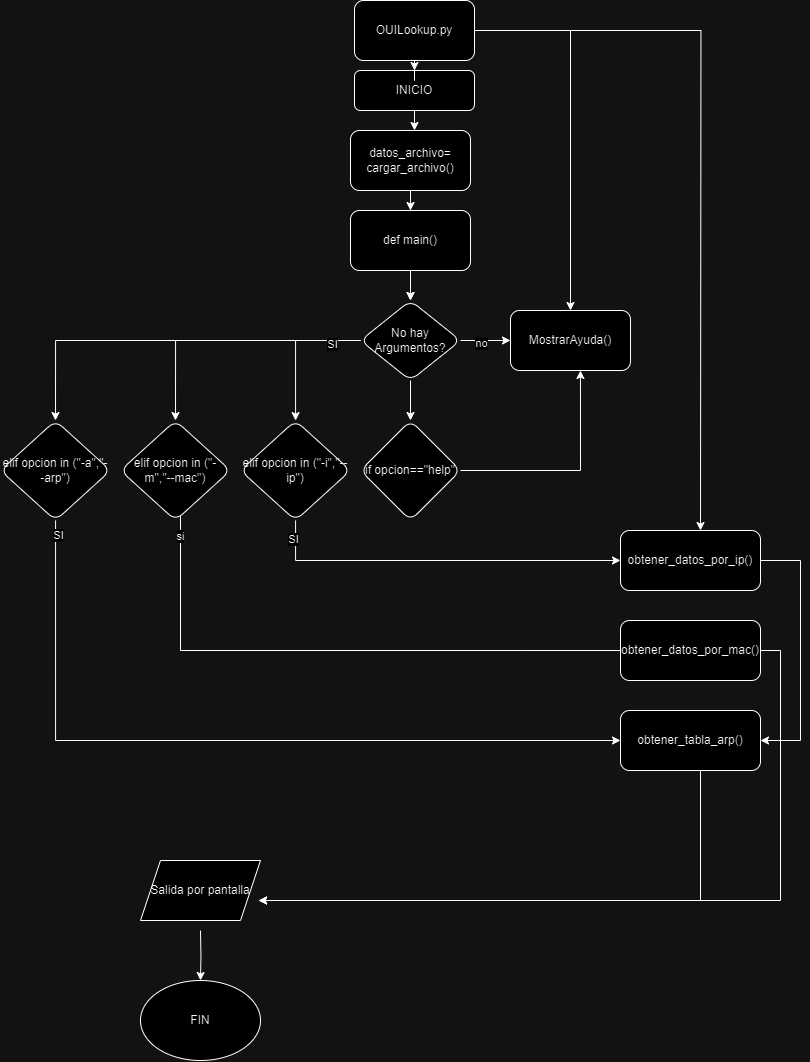

The diagram above was exported from draw.io. Its source (the exported page's mxGraphModel, read from the mxfile embedded in the PNG):
<mxGraphModel dx="1152" dy="1154" grid="1" gridSize="10" guides="1" tooltips="1" connect="1" arrows="1" fold="1" page="1" pageScale="1" pageWidth="827" pageHeight="1169" math="0" shadow="0">
  <root>
    <mxCell id="WIyWlLk6GJQsqaUBKTNV-0" />
    <mxCell id="WIyWlLk6GJQsqaUBKTNV-1" parent="WIyWlLk6GJQsqaUBKTNV-0" />
    <mxCell id="WIyWlLk6GJQsqaUBKTNV-3" value="INICIO" style="rounded=1;whiteSpace=wrap;html=1;fontSize=12;glass=0;strokeWidth=1;shadow=0;" parent="WIyWlLk6GJQsqaUBKTNV-1" vertex="1">
      <mxGeometry x="354" y="80" width="120" height="40" as="geometry" />
    </mxCell>
    <mxCell id="hD6IcTRL5fxAuLp36EzK-2" value="" style="edgeStyle=orthogonalEdgeStyle;rounded=0;orthogonalLoop=1;jettySize=auto;html=1;" edge="1" parent="WIyWlLk6GJQsqaUBKTNV-1" source="hD6IcTRL5fxAuLp36EzK-0" target="hD6IcTRL5fxAuLp36EzK-1">
      <mxGeometry relative="1" as="geometry" />
    </mxCell>
    <mxCell id="hD6IcTRL5fxAuLp36EzK-26" value="" style="edgeStyle=orthogonalEdgeStyle;rounded=0;orthogonalLoop=1;jettySize=auto;html=1;" edge="1" parent="WIyWlLk6GJQsqaUBKTNV-1" source="hD6IcTRL5fxAuLp36EzK-0" target="hD6IcTRL5fxAuLp36EzK-1">
      <mxGeometry relative="1" as="geometry" />
    </mxCell>
    <mxCell id="hD6IcTRL5fxAuLp36EzK-0" value="def main()" style="rounded=1;whiteSpace=wrap;html=1;" vertex="1" parent="WIyWlLk6GJQsqaUBKTNV-1">
      <mxGeometry x="350" y="220" width="120" height="60" as="geometry" />
    </mxCell>
    <mxCell id="hD6IcTRL5fxAuLp36EzK-4" value="" style="edgeStyle=orthogonalEdgeStyle;rounded=0;orthogonalLoop=1;jettySize=auto;html=1;" edge="1" parent="WIyWlLk6GJQsqaUBKTNV-1" source="hD6IcTRL5fxAuLp36EzK-1" target="hD6IcTRL5fxAuLp36EzK-3">
      <mxGeometry relative="1" as="geometry" />
    </mxCell>
    <mxCell id="hD6IcTRL5fxAuLp36EzK-37" value="no" style="edgeLabel;html=1;align=center;verticalAlign=middle;resizable=0;points=[];" vertex="1" connectable="0" parent="hD6IcTRL5fxAuLp36EzK-4">
      <mxGeometry x="-0.2217" y="-2" relative="1" as="geometry">
        <mxPoint as="offset" />
      </mxGeometry>
    </mxCell>
    <mxCell id="hD6IcTRL5fxAuLp36EzK-6" value="" style="edgeStyle=orthogonalEdgeStyle;rounded=0;orthogonalLoop=1;jettySize=auto;html=1;" edge="1" parent="WIyWlLk6GJQsqaUBKTNV-1" source="hD6IcTRL5fxAuLp36EzK-1" target="hD6IcTRL5fxAuLp36EzK-5">
      <mxGeometry relative="1" as="geometry" />
    </mxCell>
    <mxCell id="hD6IcTRL5fxAuLp36EzK-9" value="" style="edgeStyle=orthogonalEdgeStyle;rounded=0;orthogonalLoop=1;jettySize=auto;html=1;" edge="1" parent="WIyWlLk6GJQsqaUBKTNV-1" source="hD6IcTRL5fxAuLp36EzK-1" target="hD6IcTRL5fxAuLp36EzK-8">
      <mxGeometry relative="1" as="geometry" />
    </mxCell>
    <mxCell id="hD6IcTRL5fxAuLp36EzK-14" style="edgeStyle=orthogonalEdgeStyle;rounded=0;orthogonalLoop=1;jettySize=auto;html=1;entryX=0.5;entryY=0;entryDx=0;entryDy=0;" edge="1" parent="WIyWlLk6GJQsqaUBKTNV-1" source="hD6IcTRL5fxAuLp36EzK-1" target="hD6IcTRL5fxAuLp36EzK-12">
      <mxGeometry relative="1" as="geometry" />
    </mxCell>
    <mxCell id="hD6IcTRL5fxAuLp36EzK-15" style="edgeStyle=orthogonalEdgeStyle;rounded=0;orthogonalLoop=1;jettySize=auto;html=1;entryX=0.5;entryY=0;entryDx=0;entryDy=0;" edge="1" parent="WIyWlLk6GJQsqaUBKTNV-1" source="hD6IcTRL5fxAuLp36EzK-1" target="hD6IcTRL5fxAuLp36EzK-13">
      <mxGeometry relative="1" as="geometry" />
    </mxCell>
    <mxCell id="hD6IcTRL5fxAuLp36EzK-36" value="SI" style="edgeLabel;html=1;align=center;verticalAlign=middle;resizable=0;points=[];" vertex="1" connectable="0" parent="hD6IcTRL5fxAuLp36EzK-15">
      <mxGeometry x="-0.8452" y="3" relative="1" as="geometry">
        <mxPoint as="offset" />
      </mxGeometry>
    </mxCell>
    <mxCell id="hD6IcTRL5fxAuLp36EzK-1" value="No hay Argumentos?" style="rhombus;whiteSpace=wrap;html=1;rounded=1;" vertex="1" parent="WIyWlLk6GJQsqaUBKTNV-1">
      <mxGeometry x="360" y="310" width="100" height="80" as="geometry" />
    </mxCell>
    <mxCell id="hD6IcTRL5fxAuLp36EzK-3" value="MostrarAyuda()" style="whiteSpace=wrap;html=1;rounded=1;" vertex="1" parent="WIyWlLk6GJQsqaUBKTNV-1">
      <mxGeometry x="510" y="320" width="120" height="60" as="geometry" />
    </mxCell>
    <mxCell id="hD6IcTRL5fxAuLp36EzK-5" value="if opcion==&quot;help&quot;&lt;br&gt;&lt;div style=&quot;color: rgb(204, 202, 194); background-color: rgb(31, 36, 48); font-family: Consolas, &amp;quot;Courier New&amp;quot;, monospace; font-weight: normal; font-size: 14px; line-height: 19px;&quot;&gt;&lt;div&gt;&lt;/div&gt;&lt;/div&gt;" style="rhombus;whiteSpace=wrap;html=1;rounded=1;" vertex="1" parent="WIyWlLk6GJQsqaUBKTNV-1">
      <mxGeometry x="360" y="430" width="100" height="100" as="geometry" />
    </mxCell>
    <mxCell id="hD6IcTRL5fxAuLp36EzK-7" style="edgeStyle=orthogonalEdgeStyle;rounded=0;orthogonalLoop=1;jettySize=auto;html=1;entryX=0.583;entryY=1;entryDx=0;entryDy=0;entryPerimeter=0;" edge="1" parent="WIyWlLk6GJQsqaUBKTNV-1" source="hD6IcTRL5fxAuLp36EzK-5" target="hD6IcTRL5fxAuLp36EzK-3">
      <mxGeometry relative="1" as="geometry">
        <Array as="points">
          <mxPoint x="580" y="480" />
        </Array>
      </mxGeometry>
    </mxCell>
    <mxCell id="hD6IcTRL5fxAuLp36EzK-23" style="edgeStyle=orthogonalEdgeStyle;rounded=0;orthogonalLoop=1;jettySize=auto;html=1;entryX=0;entryY=0.5;entryDx=0;entryDy=0;" edge="1" parent="WIyWlLk6GJQsqaUBKTNV-1" source="hD6IcTRL5fxAuLp36EzK-8" target="hD6IcTRL5fxAuLp36EzK-19">
      <mxGeometry relative="1" as="geometry">
        <Array as="points">
          <mxPoint x="295" y="570" />
        </Array>
      </mxGeometry>
    </mxCell>
    <mxCell id="hD6IcTRL5fxAuLp36EzK-40" value="SI" style="edgeLabel;html=1;align=center;verticalAlign=middle;resizable=0;points=[];" vertex="1" connectable="0" parent="hD6IcTRL5fxAuLp36EzK-23">
      <mxGeometry x="-0.8961" y="-3" relative="1" as="geometry">
        <mxPoint as="offset" />
      </mxGeometry>
    </mxCell>
    <mxCell id="hD6IcTRL5fxAuLp36EzK-8" value="elif opcion in (&quot;-i&quot;,&quot;--ip&quot;)" style="rhombus;whiteSpace=wrap;html=1;rounded=1;" vertex="1" parent="WIyWlLk6GJQsqaUBKTNV-1">
      <mxGeometry x="240" y="430" width="110" height="100" as="geometry" />
    </mxCell>
    <mxCell id="hD6IcTRL5fxAuLp36EzK-32" style="edgeStyle=orthogonalEdgeStyle;rounded=0;orthogonalLoop=1;jettySize=auto;html=1;" edge="1" parent="WIyWlLk6GJQsqaUBKTNV-1" source="hD6IcTRL5fxAuLp36EzK-12">
      <mxGeometry relative="1" as="geometry">
        <mxPoint x="630" y="659.9999999999998" as="targetPoint" />
        <Array as="points">
          <mxPoint x="180" y="660" />
        </Array>
      </mxGeometry>
    </mxCell>
    <mxCell id="hD6IcTRL5fxAuLp36EzK-38" value="si" style="edgeLabel;html=1;align=center;verticalAlign=middle;resizable=0;points=[];" vertex="1" connectable="0" parent="hD6IcTRL5fxAuLp36EzK-32">
      <mxGeometry x="-0.9306" y="-1" relative="1" as="geometry">
        <mxPoint as="offset" />
      </mxGeometry>
    </mxCell>
    <mxCell id="hD6IcTRL5fxAuLp36EzK-12" value="elif opcion in (&quot;-m&quot;,&quot;--mac&quot;)" style="rhombus;whiteSpace=wrap;html=1;rounded=1;" vertex="1" parent="WIyWlLk6GJQsqaUBKTNV-1">
      <mxGeometry x="120" y="430" width="110" height="100" as="geometry" />
    </mxCell>
    <mxCell id="hD6IcTRL5fxAuLp36EzK-33" style="edgeStyle=orthogonalEdgeStyle;rounded=0;orthogonalLoop=1;jettySize=auto;html=1;entryX=0;entryY=0.5;entryDx=0;entryDy=0;" edge="1" parent="WIyWlLk6GJQsqaUBKTNV-1" source="hD6IcTRL5fxAuLp36EzK-13" target="hD6IcTRL5fxAuLp36EzK-21">
      <mxGeometry relative="1" as="geometry">
        <Array as="points">
          <mxPoint x="55" y="750" />
        </Array>
      </mxGeometry>
    </mxCell>
    <mxCell id="hD6IcTRL5fxAuLp36EzK-39" value="SI" style="edgeLabel;html=1;align=center;verticalAlign=middle;resizable=0;points=[];" vertex="1" connectable="0" parent="hD6IcTRL5fxAuLp36EzK-33">
      <mxGeometry x="-0.9634" y="2" relative="1" as="geometry">
        <mxPoint as="offset" />
      </mxGeometry>
    </mxCell>
    <mxCell id="hD6IcTRL5fxAuLp36EzK-13" value="elif opcion in (&quot;-a&quot;,&quot;--arp&quot;)" style="rhombus;whiteSpace=wrap;html=1;rounded=1;" vertex="1" parent="WIyWlLk6GJQsqaUBKTNV-1">
      <mxGeometry y="430" width="110" height="100" as="geometry" />
    </mxCell>
    <mxCell id="hD6IcTRL5fxAuLp36EzK-17" style="edgeStyle=orthogonalEdgeStyle;rounded=0;orthogonalLoop=1;jettySize=auto;html=1;entryX=0.5;entryY=0;entryDx=0;entryDy=0;" edge="1" parent="WIyWlLk6GJQsqaUBKTNV-1" source="hD6IcTRL5fxAuLp36EzK-16" target="hD6IcTRL5fxAuLp36EzK-3">
      <mxGeometry relative="1" as="geometry" />
    </mxCell>
    <mxCell id="hD6IcTRL5fxAuLp36EzK-18" style="edgeStyle=orthogonalEdgeStyle;rounded=0;orthogonalLoop=1;jettySize=auto;html=1;" edge="1" parent="WIyWlLk6GJQsqaUBKTNV-1" source="hD6IcTRL5fxAuLp36EzK-16">
      <mxGeometry relative="1" as="geometry">
        <mxPoint x="700" y="540" as="targetPoint" />
      </mxGeometry>
    </mxCell>
    <mxCell id="hD6IcTRL5fxAuLp36EzK-31" style="edgeStyle=orthogonalEdgeStyle;rounded=0;orthogonalLoop=1;jettySize=auto;html=1;entryX=0.5;entryY=0;entryDx=0;entryDy=0;" edge="1" parent="WIyWlLk6GJQsqaUBKTNV-1" source="hD6IcTRL5fxAuLp36EzK-16" target="WIyWlLk6GJQsqaUBKTNV-3">
      <mxGeometry relative="1" as="geometry" />
    </mxCell>
    <mxCell id="hD6IcTRL5fxAuLp36EzK-16" value="OUILookup.py" style="rounded=1;whiteSpace=wrap;html=1;" vertex="1" parent="WIyWlLk6GJQsqaUBKTNV-1">
      <mxGeometry x="354" y="10" width="120" height="60" as="geometry" />
    </mxCell>
    <mxCell id="hD6IcTRL5fxAuLp36EzK-34" style="edgeStyle=orthogonalEdgeStyle;rounded=0;orthogonalLoop=1;jettySize=auto;html=1;entryX=1;entryY=0.5;entryDx=0;entryDy=0;" edge="1" parent="WIyWlLk6GJQsqaUBKTNV-1" source="hD6IcTRL5fxAuLp36EzK-19" target="hD6IcTRL5fxAuLp36EzK-21">
      <mxGeometry relative="1" as="geometry">
        <Array as="points">
          <mxPoint x="800" y="570" />
          <mxPoint x="800" y="750" />
        </Array>
      </mxGeometry>
    </mxCell>
    <mxCell id="hD6IcTRL5fxAuLp36EzK-19" value="obtener_datos_por_ip()" style="whiteSpace=wrap;html=1;rounded=1;" vertex="1" parent="WIyWlLk6GJQsqaUBKTNV-1">
      <mxGeometry x="620" y="540" width="140" height="60" as="geometry" />
    </mxCell>
    <mxCell id="hD6IcTRL5fxAuLp36EzK-42" style="edgeStyle=orthogonalEdgeStyle;rounded=0;orthogonalLoop=1;jettySize=auto;html=1;" edge="1" parent="WIyWlLk6GJQsqaUBKTNV-1" source="hD6IcTRL5fxAuLp36EzK-20">
      <mxGeometry relative="1" as="geometry">
        <mxPoint x="258.0947501931113" y="910" as="targetPoint" />
        <Array as="points">
          <mxPoint x="780" y="660" />
          <mxPoint x="780" y="910" />
        </Array>
      </mxGeometry>
    </mxCell>
    <mxCell id="hD6IcTRL5fxAuLp36EzK-20" value="obtener_datos_por_mac()" style="whiteSpace=wrap;html=1;rounded=1;" vertex="1" parent="WIyWlLk6GJQsqaUBKTNV-1">
      <mxGeometry x="620" y="630" width="140" height="60" as="geometry" />
    </mxCell>
    <mxCell id="hD6IcTRL5fxAuLp36EzK-41" style="edgeStyle=orthogonalEdgeStyle;rounded=0;orthogonalLoop=1;jettySize=auto;html=1;" edge="1" parent="WIyWlLk6GJQsqaUBKTNV-1" source="hD6IcTRL5fxAuLp36EzK-21">
      <mxGeometry relative="1" as="geometry">
        <mxPoint x="258.0947501931113" y="910" as="targetPoint" />
        <Array as="points">
          <mxPoint x="700" y="910" />
        </Array>
      </mxGeometry>
    </mxCell>
    <mxCell id="hD6IcTRL5fxAuLp36EzK-21" value="obtener_tabla_arp()" style="whiteSpace=wrap;html=1;rounded=1;" vertex="1" parent="WIyWlLk6GJQsqaUBKTNV-1">
      <mxGeometry x="620" y="720" width="140" height="60" as="geometry" />
    </mxCell>
    <mxCell id="hD6IcTRL5fxAuLp36EzK-27" style="edgeStyle=orthogonalEdgeStyle;rounded=0;orthogonalLoop=1;jettySize=auto;html=1;" edge="1" parent="WIyWlLk6GJQsqaUBKTNV-1" source="hD6IcTRL5fxAuLp36EzK-24" target="hD6IcTRL5fxAuLp36EzK-0">
      <mxGeometry relative="1" as="geometry" />
    </mxCell>
    <mxCell id="hD6IcTRL5fxAuLp36EzK-24" value="datos_archivo= cargar_archivo()" style="rounded=1;whiteSpace=wrap;html=1;" vertex="1" parent="WIyWlLk6GJQsqaUBKTNV-1">
      <mxGeometry x="350" y="140" width="120" height="60" as="geometry" />
    </mxCell>
    <mxCell id="hD6IcTRL5fxAuLp36EzK-29" style="edgeStyle=orthogonalEdgeStyle;rounded=0;orthogonalLoop=1;jettySize=auto;html=1;entryX=0.542;entryY=0.003;entryDx=0;entryDy=0;entryPerimeter=0;" edge="1" parent="WIyWlLk6GJQsqaUBKTNV-1" source="WIyWlLk6GJQsqaUBKTNV-3" target="hD6IcTRL5fxAuLp36EzK-24">
      <mxGeometry relative="1" as="geometry" />
    </mxCell>
    <mxCell id="hD6IcTRL5fxAuLp36EzK-44" value="" style="edgeStyle=orthogonalEdgeStyle;rounded=0;orthogonalLoop=1;jettySize=auto;html=1;" edge="1" parent="WIyWlLk6GJQsqaUBKTNV-1" target="hD6IcTRL5fxAuLp36EzK-43">
      <mxGeometry relative="1" as="geometry">
        <mxPoint x="200" y="940" as="sourcePoint" />
      </mxGeometry>
    </mxCell>
    <mxCell id="hD6IcTRL5fxAuLp36EzK-43" value="FIN" style="ellipse;whiteSpace=wrap;html=1;" vertex="1" parent="WIyWlLk6GJQsqaUBKTNV-1">
      <mxGeometry x="140" y="990" width="120" height="80" as="geometry" />
    </mxCell>
    <mxCell id="hD6IcTRL5fxAuLp36EzK-45" value="Salida por pantalla" style="shape=parallelogram;perimeter=parallelogramPerimeter;whiteSpace=wrap;html=1;fixedSize=1;" vertex="1" parent="WIyWlLk6GJQsqaUBKTNV-1">
      <mxGeometry x="140" y="870" width="120" height="60" as="geometry" />
    </mxCell>
  </root>
</mxGraphModel>